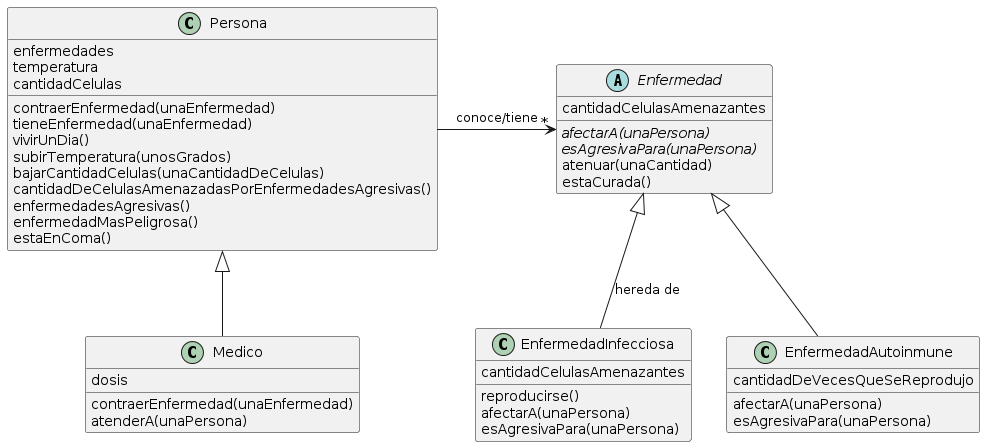

The diagram above was rendered by PlantUML. Its source (embedded in the PNG):
@startuml
class Persona {
  enfermedades
  temperatura
  cantidadCelulas

  contraerEnfermedad(unaEnfermedad)
  tieneEnfermedad(unaEnfermedad)
  vivirUnDia()
  subirTemperatura(unosGrados)
  bajarCantidadCelulas(unaCantidadDeCelulas)
  cantidadDeCelulasAmenazadasPorEnfermedadesAgresivas()
  enfermedadesAgresivas()
  enfermedadMasPeligrosa()
  estaEnComa()
}

class Medico extends Persona {
  dosis

  contraerEnfermedad(unaEnfermedad)
  atenderA(unaPersona)
}

class EnfermedadInfecciosa {
  cantidadCelulasAmenazantes

  reproducirse()
  afectarA(unaPersona)
  esAgresivaPara(unaPersona)
}

class EnfermedadAutoinmune extends Enfermedad {
  cantidadDeVecesQueSeReprodujo

  afectarA(unaPersona)
  esAgresivaPara(unaPersona)
}

abstract class Enfermedad {
  cantidadCelulasAmenazantes

  {abstract} afectarA(unaPersona)
  {abstract} esAgresivaPara(unaPersona)
  atenuar(unaCantidad)
  estaCurada()
}

Enfermedad "*" <-l- Persona : conoce/tiene
Enfermedad <|-- EnfermedadInfecciosa : hereda de
@enduml